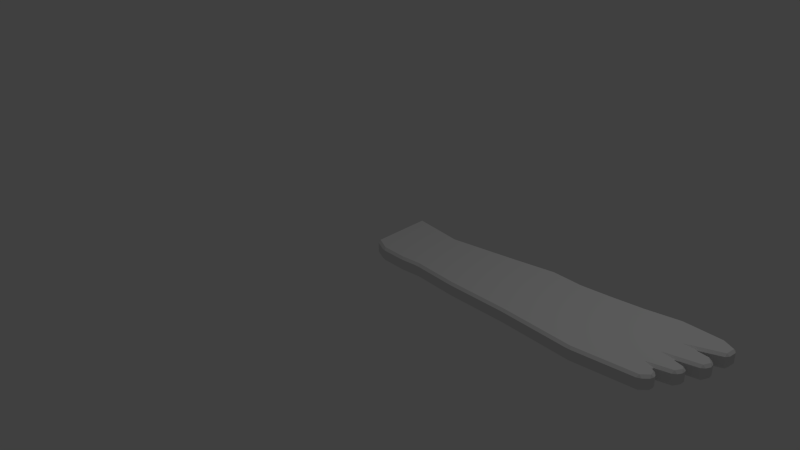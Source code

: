 # Source: wing.blend  (saved by Blender 2.78.0; exported with 4.5.12 LTS)
import bpy
from mathutils import Matrix  # noqa: F401  (used for matrix-valued properties, if any)

bpy.ops.wm.read_factory_settings(use_empty=True)
scene = bpy.context.scene
scene.name = 'Scene'

# ---- collections
col_collection_1 = bpy.data.collections.new('Collection 1'); scene.collection.children.link(col_collection_1)

# ---- world
world_world = bpy.data.worlds.new('World'); scene.world = world_world
world_world.color = (0.05088, 0.05088, 0.05088)
world_world.use_sun_shadow = False
world_world.sun_shadow_jitter_overblur = 0.0
world_world.cycles.sampling_method = 'NONE'
world_world.cycles.sample_map_resolution = 256

# ---- cameras
cam_camera = bpy.data.cameras.new('Camera')
cam_camera.clip_end = 100.0
cam_camera.lens = 35.0
cam_camera.sensor_width = 32.0
cam_camera.sensor_height = 18.0
cam_camera.ortho_scale = 7.314
cam_camera.dof.focus_distance = 0.0
cam_camera.dof.aperture_fstop = 128.0

# ---- lights
light_lamp = bpy.data.lights.new('Lamp', 'POINT')
light_lamp.transmission_factor = 0.0
light_lamp.cutoff_distance = 30.0
light_lamp.energy = 100.0
light_lamp.shadow_buffer_clip_start = 1.001
light_lamp.shadow_soft_size = 0.1
light_lamp.shadow_maximum_resolution = 0.006
light_lamp.use_absolute_resolution = True
light_lamp.cycles.use_multiple_importance_sampling = False

# ---- meshes
me_cube_001 = bpy.data.meshes.new('Cube.001')
me_cube_001.from_pydata([(3.698, 1.159, 0.03), (3.729, 1.134, 1.124e-06), (3.757, 1.163, 0.03), (3.325, 1.092, 0.03), (3.265, 1.084, 0.03), (3.299, 1.057, 1.831e-06), (0.5276, -0.03843, 0.03), (0.5875, -0.03683, 0.03), (0.5568, -0.009385, 4.611e-06), (4.196, 1.145, 0.03), (4.219, 1.114, 1.965e-07), (4.253, 1.131, 0.03), (4.373, 1.074, 0.03), (4.369, 1.043, -7.786e-09), (4.398, 1.031, 0.03), (4.389, 0.9289, 0.03), (4.358, 0.9201, -1.973e-08), (4.359, 0.888, 0.03), (4.104, 0.7882, 0.03), (3.95, 0.7603, 8.305e-09), (4.106, 0.7742, 0.03), (4.253, 0.7587, 0.03), (4.267, 0.7271, -5.224e-09), (4.301, 0.7322, 0.03), (4.344, 0.6794, 0.03), (4.328, 0.6518, -7.457e-09), (4.35, 0.6288, 0.03), (4.324, 0.572, 0.03), (4.29, 0.5706, -1.058e-08), (4.282, 0.5379, 0.03), (4.034, 0.4797, 0.03), (3.872, 0.4726, -1.168e-08), (4.034, 0.4661, 0.03), (4.156, 0.4378, 0.03), (4.165, 0.405, -2.693e-08), (4.199, 0.4043, 0.03), (4.208, 0.3866, 0.03), (4.187, 0.3608, -2.635e-08), (4.206, 0.3339, 0.03), (4.178, 0.2854, 0.03), (4.143, 0.2855, -1.128e-07), (4.134, 0.2522, 0.03), (3.957, 0.2082, 0.03), (3.847, 0.2119, -6.164e-07), (3.954, 0.1863, 0.03), (4.007, 0.1568, 0.03), (4.007, 0.1223, -5.319e-07), (4.04, 0.1129, 0.03), (4.048, 0.07879, 0.03), (4.022, 0.05936, -5.395e-07), (4.033, 0.02887, 0.03), (3.974, -0.02759, 0.03), (3.939, -0.0196, -5.987e-07), (3.923, -0.05154, 0.03), (3.191, -0.1298, 0.03), (3.161, -0.1029, -1.195e-06), (3.132, -0.1312, 0.03), (2.232, -0.07509, 0.03), (2.204, -0.04324, -7.792e-08), (2.172, -0.0728, 0.03), (1.433, -0.06238, 0.03), (1.404, -0.03197, 1.402e-06), (1.373, -0.05966, 0.03), (0.8466, -0.0192, 0.03), (0.8166, 0.0132, 3.192e-06), (0.7868, -0.0195, 0.03), (0.2497, -0.02916, 0.03), (0.2269, 0.001613, 4.487e-06), (0.1926, -0.01532, 0.03), (0.03275, 0.06038, 0.03), (0.03512, 0.09245, 4.05e-06), (0.004813, 0.1032, 0.03), (2.931, 1.045, 0.03), (2.871, 1.039, 0.03), (2.903, 1.012, 2.494e-06), (2.536, 1.011, 0.03), (2.477, 1.01, 0.03), (2.507, 0.9782, 3.746e-06), (2.131, 1.029, 0.03), (2.071, 1.026, 0.03), (2.103, 1.001, 3.815e-06), (1.601, 0.9457, 0.03), (1.542, 0.9361, 0.03), (1.576, 0.911, 3.739e-06), (1.162, 0.8776, 0.03), (1.103, 0.8685, 0.03), (1.137, 0.8434, 4.693e-06), (0.7225, 0.81, 0.03), (0.6631, 0.8092, 0.03), (0.6932, 0.7752, 4.623e-06), (0.01286, 0.8918, 0.03001), (-0.01607, 0.8656, 0.03001), (0.01405, 0.8614, 5.611e-06), (3.698, 1.159, 0.1566), (3.757, 1.163, 0.1566), (3.729, 1.134, 0.1866), (3.325, 1.092, 0.1566), (3.299, 1.057, 0.1866), (3.265, 1.084, 0.1566), (0.5276, -0.03843, 0.1566), (0.5568, -0.009385, 0.1866), (0.5875, -0.03683, 0.1566), (4.196, 1.145, 0.1566), (4.253, 1.131, 0.1566), (4.219, 1.114, 0.1866), (4.373, 1.074, 0.1566), (4.398, 1.031, 0.1566), (4.369, 1.043, 0.1866), (4.389, 0.9289, 0.1566), (4.359, 0.888, 0.1566), (4.358, 0.9201, 0.1866), (4.104, 0.7882, 0.1566), (4.106, 0.7742, 0.1566), (3.95, 0.7603, 0.1866), (4.253, 0.7587, 0.1566), (4.301, 0.7322, 0.1566), (4.267, 0.7271, 0.1866), (4.344, 0.6794, 0.1566), (4.35, 0.6288, 0.1566), (4.328, 0.6518, 0.1866), (4.324, 0.572, 0.1566), (4.282, 0.5379, 0.1566), (4.29, 0.5706, 0.1866), (4.034, 0.4797, 0.1566), (4.034, 0.4661, 0.1566), (3.872, 0.4726, 0.1866), (4.156, 0.4378, 0.1566), (4.199, 0.4043, 0.1566), (4.165, 0.405, 0.1866), (4.208, 0.3866, 0.1566), (4.206, 0.3339, 0.1566), (4.187, 0.3608, 0.1866), (4.178, 0.2854, 0.1566), (4.134, 0.2522, 0.1566), (4.143, 0.2855, 0.1866), (3.957, 0.2082, 0.1566), (3.954, 0.1863, 0.1566), (3.847, 0.2119, 0.1866), (4.007, 0.1568, 0.1566), (4.04, 0.1129, 0.1566), (4.007, 0.1223, 0.1866), (4.048, 0.07879, 0.1566), (4.033, 0.02887, 0.1566), (4.022, 0.05936, 0.1866), (3.974, -0.02759, 0.1566), (3.923, -0.05154, 0.1566), (3.939, -0.0196, 0.1866), (3.191, -0.1298, 0.1566), (3.132, -0.1312, 0.1566), (3.161, -0.1029, 0.1866), (2.232, -0.07509, 0.1566), (2.172, -0.0728, 0.1566), (2.204, -0.04324, 0.1866), (1.433, -0.06238, 0.1566), (1.373, -0.05966, 0.1566), (1.404, -0.03197, 0.1866), (0.8466, -0.0192, 0.1566), (0.7868, -0.0195, 0.1566), (0.8166, 0.0132, 0.1866), (0.2497, -0.02916, 0.1566), (0.1926, -0.01532, 0.1566), (0.2269, 0.001613, 0.1866), (0.03275, 0.06038, 0.1566), (0.004813, 0.1032, 0.1566), (0.03512, 0.09245, 0.1866), (2.931, 1.045, 0.1566), (2.904, 1.012, 0.1866), (2.871, 1.039, 0.1566), (2.536, 1.011, 0.1566), (2.507, 0.9782, 0.1866), (2.477, 1.01, 0.1566), (2.131, 1.029, 0.1566), (2.103, 1.001, 0.1866), (2.071, 1.026, 0.1566), (1.601, 0.9457, 0.1566), (1.577, 0.9111, 0.1866), (1.542, 0.9361, 0.1566), (1.162, 0.8776, 0.1566), (1.137, 0.8434, 0.1866), (1.103, 0.8685, 0.1566), (0.7225, 0.81, 0.1566), (0.6932, 0.7752, 0.1866), (0.6631, 0.8092, 0.1566), (0.01286, 0.8918, 0.1566), (0.01405, 0.8614, 0.1866), (-0.01607, 0.8656, 0.1566)], [], [(2, 94, 102, 9), (11, 103, 105, 12), (29, 121, 123, 30), (71, 163, 185, 91), (32, 124, 126, 33), (6, 99, 159, 66), (35, 127, 129, 36), (78, 171, 170, 76), (38, 130, 132, 39), (81, 174, 173, 79), (41, 133, 135, 42), (84, 177, 176, 82), (44, 136, 138, 45), (65, 157, 101, 7), (87, 180, 179, 85), (47, 139, 141, 48), (72, 165, 98, 4), (90, 183, 182, 88), (50, 142, 144, 51), (3, 96, 93, 0), (100, 158, 155, 152, 149, 146, 143, 140, 137, 134, 131, 128, 125, 122, 119, 116, 113, 110, 107, 104, 95, 97, 166, 169, 172, 175, 178, 181, 184, 164, 161), (53, 145, 147, 54), (14, 106, 108, 15), (75, 168, 167, 73), (56, 148, 150, 57), (17, 109, 111, 18), (59, 151, 153, 60), (20, 112, 114, 21), (62, 154, 156, 63), (23, 115, 117, 24), (68, 160, 162, 69), (26, 118, 120, 27), (0, 2, 1), (3, 5, 4), (6, 8, 7), (9, 11, 10), (12, 14, 13), (15, 17, 16), (18, 20, 19), (21, 23, 22), (24, 26, 25), (27, 29, 28), (30, 32, 31), (33, 35, 34), (36, 38, 37), (39, 41, 40), (42, 44, 43), (45, 47, 46), (48, 50, 49), (51, 53, 52), (54, 56, 55), (57, 59, 58), (60, 62, 61), (63, 65, 64), (66, 68, 67), (69, 71, 70), (72, 74, 73), (75, 77, 76), (78, 80, 79), (81, 83, 82), (84, 86, 85), (87, 89, 88), (90, 92, 91), (93, 95, 94), (96, 98, 97), (99, 101, 100), (102, 104, 103), (105, 107, 106), (108, 110, 109), (111, 113, 112), (114, 116, 115), (117, 119, 118), (120, 122, 121), (123, 125, 124), (126, 128, 127), (129, 131, 130), (132, 134, 133), (135, 137, 136), (138, 140, 139), (141, 143, 142), (144, 146, 145), (147, 149, 148), (150, 152, 151), (153, 155, 154), (156, 158, 157), (159, 161, 160), (162, 164, 163), (165, 167, 166), (168, 170, 169), (171, 173, 172), (174, 176, 175), (177, 179, 178), (180, 182, 181), (183, 185, 184), (8, 6, 66, 67), (5, 3, 0, 1), (1, 2, 9, 10), (10, 11, 12, 13), (13, 14, 15, 16), (16, 17, 18, 19), (19, 20, 21, 22), (22, 23, 24, 25), (25, 26, 27, 28), (28, 29, 30, 31), (31, 32, 33, 34), (34, 35, 36, 37), (37, 38, 39, 40), (40, 41, 42, 43), (43, 44, 45, 46), (46, 47, 48, 49), (49, 50, 51, 52), (52, 53, 54, 55), (55, 56, 57, 58), (58, 59, 60, 61), (61, 62, 63, 64), (64, 65, 7, 8), (67, 68, 69, 70), (74, 72, 4, 5), (77, 75, 73, 74), (80, 78, 76, 77), (83, 81, 79, 80), (86, 84, 82, 83), (89, 87, 85, 86), (92, 90, 88, 89), (70, 71, 91, 92), (99, 100, 161, 159), (96, 97, 95, 93), (94, 95, 104, 102), (103, 104, 107, 105), (106, 107, 110, 108), (109, 110, 113, 111), (112, 113, 116, 114), (115, 116, 119, 117), (118, 119, 122, 120), (121, 122, 125, 123), (124, 125, 128, 126), (127, 128, 131, 129), (130, 131, 134, 132), (133, 134, 137, 135), (136, 137, 140, 138), (139, 140, 143, 141), (142, 143, 146, 144), (145, 146, 149, 147), (148, 149, 152, 150), (151, 152, 155, 153), (154, 155, 158, 156), (157, 158, 100, 101), (160, 161, 164, 162), (165, 166, 97, 98), (168, 169, 166, 167), (171, 172, 169, 170), (174, 175, 172, 173), (177, 178, 175, 176), (180, 181, 178, 179), (183, 184, 181, 182), (163, 164, 184, 185), (6, 7, 101, 99), (156, 157, 65, 63), (29, 27, 120, 121), (117, 118, 26, 24), (71, 69, 162, 163), (159, 160, 68, 66), (32, 30, 123, 124), (3, 4, 98, 96), (167, 165, 72, 73), (35, 33, 126, 127), (170, 168, 75, 76), (38, 36, 129, 130), (173, 171, 78, 79), (41, 39, 132, 133), (176, 174, 81, 82), (44, 42, 135, 136), (179, 177, 84, 85), (47, 45, 138, 139), (2, 0, 93, 94), (182, 180, 87, 88), (50, 48, 141, 142), (11, 9, 102, 103), (185, 183, 90, 91), (53, 51, 144, 145), (14, 12, 105, 106), (56, 54, 147, 148), (17, 15, 108, 109), (59, 57, 150, 151), (20, 18, 111, 112), (62, 60, 153, 154), (23, 21, 114, 115), (8, 67, 70, 92, 89, 86, 83, 80, 77, 74, 5, 1, 10, 13, 16, 19, 22, 25, 28, 31, 34, 37, 40, 43, 46, 49, 52, 55, 58, 61, 64)])
me_cube_001.use_remesh_preserve_volume = False
me_cube_001.use_remesh_preserve_attributes = False
me_cube_001.use_mirror_vertex_groups = False
me_cube_001.update()

# ---- objects
ob_cube = bpy.data.objects.new('Cube', me_cube_001)
ob_lamp = bpy.data.objects.new('Lamp', light_lamp)
ob_camera = bpy.data.objects.new('Camera', cam_camera)

# ---- transforms, parenting, visibility, modifiers, constraints
ob_cube.location = (0.0, 0.0, 0.0)
ob_cube.lineart.crease_threshold = 0.0
ob_lamp.location = (4.076, 1.005, 5.904)
ob_lamp.rotation_euler = (0.6503, 0.05522, 1.866)
ob_lamp.lock_rotations_4d = False
ob_lamp.empty_display_type = 'ARROWS'
ob_lamp.color = (0.0, 0.0, 0.0, 0.0)
ob_lamp.lineart.crease_threshold = 0.0
ob_camera.location = (7.481, -6.508, 5.344)
ob_camera.rotation_euler = (1.109, 0.01082, 0.8149)
ob_camera.lock_rotations_4d = False
ob_camera.empty_display_type = 'ARROWS'
ob_camera.color = (0.0, 0.0, 0.0, 0.0)
ob_camera.display_type = 'WIRE'
ob_camera.lineart.crease_threshold = 0.0

# ---- collection membership
col_collection_1.objects.link(ob_cube)
col_collection_1.objects.link(ob_lamp)
col_collection_1.objects.link(ob_camera)

# ---- scene / render settings (as saved in the file)
scene.camera = ob_camera
scene.frame_start = 1; scene.frame_end = 250; scene.frame_set(1)
scene.render.engine = 'BLENDER_EEVEE_NEXT'
scene.render.resolution_percentage = 50
scene.render.dither_intensity = 0.0
scene.cycles.use_denoising = False
scene.cycles.samples = 10
scene.cycles.sampling_pattern = 'TABULATED_SOBOL'
scene.cycles.light_sampling_threshold = 0.0
scene.cycles.use_adaptive_sampling = False
scene.cycles.use_light_tree = False
scene.cycles.blur_glossy = 0.0
scene.cycles.pixel_filter_type = 'GAUSSIAN'
scene.cycles.sample_clamp_indirect = 0.0
scene.view_settings.view_transform = 'Standard'
bpy.context.view_layer.update()
